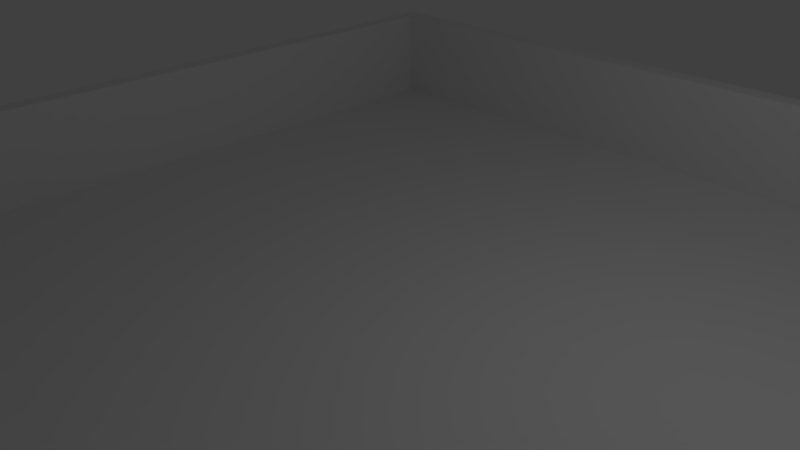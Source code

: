 # Source: box.blend  (saved by Blender 2.77.0; exported with 4.5.12 LTS)
import bpy
from mathutils import Matrix  # noqa: F401  (used for matrix-valued properties, if any)

bpy.ops.wm.read_factory_settings(use_empty=True)
scene = bpy.context.scene
scene.name = 'Scene'

# ---- collections
col_collection_1 = bpy.data.collections.new('Collection 1'); scene.collection.children.link(col_collection_1)

# ---- materials (node trees are filled in below, after node groups)
mat_material = bpy.data.materials.new('Material')
mat_material.alpha_threshold = 0.0
mat_material.use_transparent_shadow = False
mat_material.roughness = 0.5
mat_material.line_color = (0.0, 0.0, 0.0, 1.0)

# ---- material node trees

# ---- world
world_world = bpy.data.worlds.new('World'); scene.world = world_world
world_world.color = (0.05088, 0.05088, 0.05088)
world_world.use_sun_shadow = False
world_world.sun_shadow_jitter_overblur = 0.0
world_world.cycles.sampling_method = 'MANUAL'

# ---- cameras
cam_camera = bpy.data.cameras.new('Camera')
cam_camera.clip_end = 100.0
cam_camera.lens = 35.0
cam_camera.sensor_width = 32.0
cam_camera.sensor_height = 18.0
cam_camera.ortho_scale = 7.314
cam_camera.dof.focus_distance = 0.0
cam_camera.dof.aperture_fstop = 128.0

# ---- lights
light_lamp = bpy.data.lights.new('Lamp', 'POINT')
light_lamp.transmission_factor = 0.0
light_lamp.cutoff_distance = 30.0
light_lamp.energy = 100.0
light_lamp.shadow_buffer_clip_start = 1.001
light_lamp.shadow_soft_size = 0.1
light_lamp.shadow_maximum_resolution = 0.006
light_lamp.use_absolute_resolution = True

# ---- meshes
me_cube = bpy.data.meshes.new('Cube')
me_cube.from_pydata([(1.0, 1.0, -1.0), (1.0, -1.0, -1.0), (-1.0, -1.0, -1.0), (-1.0, 1.0, -1.0), (1.0, 1.0, 1.0), (1.0, -1.0, 1.0), (-1.0, -1.0, 1.0), (-1.0, 1.0, 1.0), (0.9524, 0.9524, 1.0), (0.9524, -0.9524, 1.0), (-0.9524, 0.9524, 1.0), (-0.9524, -0.9524, 1.0), (0.9524, 0.9524, -0.6097), (0.9524, -0.9524, -0.6097), (-0.9524, 0.9524, -0.6097), (-0.9524, -0.9524, -0.6097)], [], [(0, 1, 2, 3), (6, 5, 9, 11), (0, 4, 5, 1), (1, 5, 6, 2), (2, 6, 7, 3), (4, 0, 3, 7), (11, 9, 13, 15), (5, 4, 8, 9), (7, 6, 11, 10), (4, 7, 10, 8), (12, 14, 15, 13), (9, 8, 12, 13), (10, 11, 15, 14), (8, 10, 14, 12)])
me_cube.materials.append(mat_material)
me_cube.use_remesh_preserve_volume = False
me_cube.use_remesh_preserve_attributes = False
me_cube.use_mirror_vertex_groups = False
me_cube.update()

# ---- objects
ob_cube = bpy.data.objects.new('Cube', me_cube)
ob_lamp = bpy.data.objects.new('Lamp', light_lamp)
ob_camera = bpy.data.objects.new('Camera', cam_camera)

# ---- transforms, parenting, visibility, modifiers, constraints
ob_cube.location = (0.0, 0.0, 0.0)
ob_cube.scale = (6.312, 6.802, 1.0)
ob_cube.lock_rotations_4d = False
ob_cube.empty_display_type = 'ARROWS'
ob_cube.lineart.crease_threshold = 0.0
ob_lamp.location = (4.076, 1.005, 5.904)
ob_lamp.rotation_euler = (0.6503, 0.05522, 1.866)
ob_lamp.lock_rotations_4d = False
ob_lamp.empty_display_type = 'ARROWS'
ob_lamp.color = (0.0, 0.0, 0.0, 0.0)
ob_lamp.lineart.crease_threshold = 0.0
ob_camera.location = (7.481, -6.508, 5.344)
ob_camera.rotation_euler = (1.109, 0.01082, 0.8149)
ob_camera.lock_rotations_4d = False
ob_camera.empty_display_type = 'ARROWS'
ob_camera.color = (0.0, 0.0, 0.0, 0.0)
ob_camera.display_type = 'WIRE'
ob_camera.lineart.crease_threshold = 0.0

# ---- collection membership
col_collection_1.objects.link(ob_cube)
col_collection_1.objects.link(ob_lamp)
col_collection_1.objects.link(ob_camera)

# ---- scene / render settings (as saved in the file)
scene.camera = ob_camera
scene.frame_start = 1; scene.frame_end = 250; scene.frame_set(1)
scene.render.engine = 'BLENDER_EEVEE_NEXT'
scene.render.resolution_percentage = 50
scene.render.dither_intensity = 0.0
scene.cycles.use_denoising = False
scene.cycles.samples = 128
scene.cycles.sampling_pattern = 'TABULATED_SOBOL'
scene.cycles.light_sampling_threshold = 0.0
scene.cycles.use_adaptive_sampling = False
scene.cycles.use_light_tree = False
scene.cycles.blur_glossy = 0.0
scene.cycles.sample_clamp_indirect = 0.0
scene.view_settings.view_transform = 'Standard'
bpy.context.view_layer.update()
